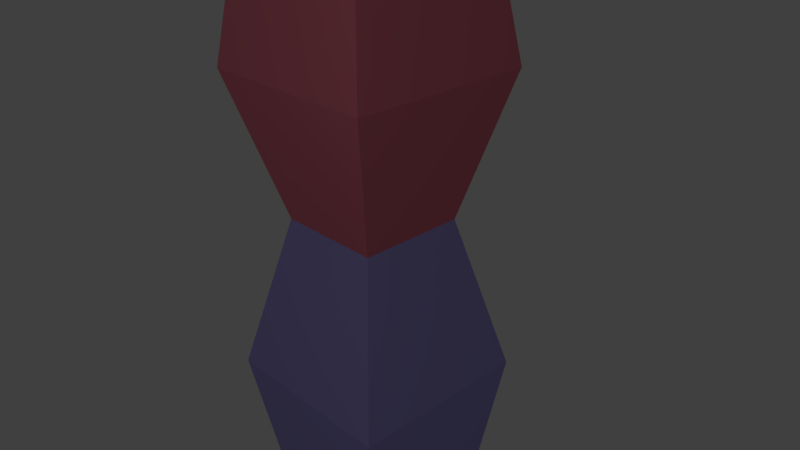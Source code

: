 # Source: TwoMaterial.blend  (saved by Blender 2.70.0; exported with 4.5.12 LTS)
import bpy
from mathutils import Matrix  # noqa: F401  (used for matrix-valued properties, if any)

bpy.ops.wm.read_factory_settings(use_empty=True)
scene = bpy.context.scene
scene.name = 'Scene'

# ---- collections
col_collection_1 = bpy.data.collections.new('Collection 1'); scene.collection.children.link(col_collection_1)

# ---- materials (node trees are filled in below, after node groups)
mat_material1 = bpy.data.materials.new('material1')
mat_material1.alpha_threshold = 0.0
mat_material1.use_transparent_shadow = False
mat_material1.diffuse_color = (0.8, 0.1992, 0.2605, 1.0)
mat_material1.roughness = 0.5
mat_material1.line_color = (0.0, 0.0, 0.0, 1.0)
mat_material2 = bpy.data.materials.new('material2')
mat_material2.alpha_threshold = 0.0
mat_material2.use_transparent_shadow = False
mat_material2.diffuse_color = (0.3996, 0.356, 0.8, 1.0)
mat_material2.roughness = 0.5
mat_material2.line_color = (0.0, 0.0, 0.0, 1.0)

# ---- material node trees

# ---- world
world_world = bpy.data.worlds.new('World'); scene.world = world_world
world_world.color = (0.05088, 0.05088, 0.05088)
world_world.use_sun_shadow = False
world_world.sun_shadow_jitter_overblur = 0.0
world_world.cycles.sampling_method = 'MANUAL'
world_world.cycles.sample_map_resolution = 256

# ---- cameras
cam_camera = bpy.data.cameras.new('Camera')
cam_camera.clip_end = 100.0
cam_camera.lens = 35.0
cam_camera.sensor_width = 32.0
cam_camera.sensor_height = 18.0
cam_camera.ortho_scale = 7.314
cam_camera.dof.focus_distance = 0.0
cam_camera.dof.aperture_fstop = 128.0

# ---- lights
light_lamp = bpy.data.lights.new('Lamp', 'POINT')
light_lamp.transmission_factor = 0.0
light_lamp.cutoff_distance = 30.0
light_lamp.energy = 100.0
light_lamp.shadow_buffer_clip_start = 1.001
light_lamp.shadow_soft_size = 0.1
light_lamp.shadow_maximum_resolution = 0.006
light_lamp.use_absolute_resolution = True
light_lamp.cycles.use_multiple_importance_sampling = False

# ---- meshes
me_cube = bpy.data.meshes.new('Cube')
me_cube.from_pydata([(1.0, 1.0, -3.337), (1.0, -1.0, -3.337), (-1.0, -1.0, -3.337), (-1.0, 1.0, -3.337), (1.0, 1.0, 4.083), (1.0, -1.0, 4.083), (-1.0, -1.0, 4.083), (-1.0, 1.0, 4.083), (1.253, 1.253, 2.462), (1.253, -1.253, 2.462), (-1.253, -1.253, 2.462), (-1.253, 1.253, 2.462), (0.7287, 0.7287, 0.5025), (1.253, 1.253, -1.665), (0.7287, -0.7287, 0.5025), (1.253, -1.253, -1.665), (-0.7287, -0.7287, 0.5025), (-1.253, -1.253, -1.665), (-0.7287, 0.7287, 0.5025), (-1.253, 1.253, -1.665)], [], [(0, 1, 2, 3), (4, 7, 6, 5), (8, 4, 5, 9), (9, 5, 6, 10), (10, 6, 7, 11), (13, 0, 3, 19), (12, 8, 9, 14), (14, 9, 10, 16), (16, 10, 11, 18), (4, 8, 11, 7), (8, 12, 18, 11), (12, 13, 19, 18), (0, 13, 15, 1), (13, 12, 14, 15), (1, 15, 17, 2), (15, 14, 16, 17), (2, 17, 19, 3), (17, 16, 18, 19)])
me_cube.polygons.foreach_set('material_index', [1, 0, 0, 0, 0, 1, 0, 0, 0, 0, 0, 1, 1, 1, 1, 1, 1, 1])
_uv = me_cube.uv_layers.new(name='UVMap')
_uv.uv.foreach_set('vector', [0.3393, 0.01544, 0.5005, 0.01544, 0.5005, 0.1709, 0.3393, 0.1709, 0.3393, 0.968, 0.3393, 0.8142, 0.5005, 0.8142, 0.5005, 0.968, 0.8558, 0.6771, 0.8385, 0.8142, 0.6613, 0.8142, 0.6613, 0.6771, 0.6613, 0.6771, 0.6613, 0.8142, 0.5005, 0.8142, 0.5005, 0.6771, 0.5005, 0.6771, 0.5005, 0.8142, 0.3393, 0.8142, 0.3393, 0.6771, 0.1441, 0.3106, 0.1636, 0.1709, 0.3393, 0.1709, 0.3393, 0.3106, 0.7955, 0.502, 0.8558, 0.6771, 0.6613, 0.6771, 0.6613, 0.502, 0.6613, 0.502, 0.6613, 0.6771, 0.5005, 0.6771, 0.5005, 0.502, 0.5005, 0.502, 0.5005, 0.6771, 0.3393, 0.6771, 0.3393, 0.502, 0.1766, 0.8142, 0.1443, 0.6771, 0.3393, 0.6771, 0.3393, 0.8142, 0.1443, 0.6771, 0.2047, 0.502, 0.3393, 0.502, 0.3393, 0.6771, 0.2047, 0.502, 0.1441, 0.3106, 0.3393, 0.3106, 0.3393, 0.502, 0.8217, 0.1709, 0.8554, 0.3106, 0.6613, 0.3106, 0.6613, 0.1709, 0.8554, 0.3106, 0.7955, 0.502, 0.6613, 0.502, 0.6613, 0.3106, 0.6613, 0.1709, 0.6613, 0.3106, 0.5005, 0.3106, 0.5005, 0.1709, 0.6613, 0.3106, 0.6613, 0.502, 0.5005, 0.502, 0.5005, 0.3106, 0.5005, 0.1709, 0.5005, 0.3106, 0.3393, 0.3106, 0.3393, 0.1709, 0.5005, 0.3106, 0.5005, 0.502, 0.3393, 0.502, 0.3393, 0.3106])
me_cube.materials.append(mat_material1)
me_cube.materials.append(mat_material2)
me_cube.use_remesh_preserve_volume = False
me_cube.use_remesh_preserve_attributes = False
me_cube.use_mirror_vertex_groups = False
me_cube.update()
arm_armature = bpy.data.armatures.new('Armature')  # bones are not reproduced

# ---- objects
ob_armature = bpy.data.objects.new('Armature', arm_armature)
ob_cube = bpy.data.objects.new('Cube', me_cube)
ob_lamp = bpy.data.objects.new('Lamp', light_lamp)
ob_camera = bpy.data.objects.new('Camera', cam_camera)

# ---- transforms, parenting, visibility, modifiers, constraints
ob_armature.location = (0.0, 0.0, 0.0)
ob_armature.show_in_front = True
ob_armature.lineart.crease_threshold = 0.0
ob_cube.parent = ob_armature
ob_cube.location = (0.0, 0.0, 0.0)
ob_cube.lock_rotations_4d = False
ob_cube.empty_display_type = 'ARROWS'
ob_cube.lineart.crease_threshold = 0.0
_vg = ob_cube.vertex_groups.new(name='Bone')
for _i, _w in zip([0, 1, 2, 3, 12, 13, 14, 15, 16, 17, 18, 19], [0.9732, 0.974, 0.9732, 0.974, 0.0442, 0.8846, 0.0442, 0.8847, 0.0442, 0.8846, 0.0442, 0.8847]): _vg.add([_i], _w, 'REPLACE')
_vg = ob_cube.vertex_groups.new(name='Bone.001')
for _i, _w in zip([0, 1, 2, 3, 4, 5, 6, 7, 8, 9, 10, 11, 12, 13, 14, 15, 16, 17, 18, 19], [0.00368, 0.001903, 0.00368, 0.001903, 0.9982, 0.9982, 0.9982, 0.9982, 0.9934, 0.9934, 0.9934, 0.9934, 0.9529, 0.1154, 0.9529, 0.1153, 0.9529, 0.1154, 0.9529, 0.1153]): _vg.add([_i], _w, 'REPLACE')
_m = ob_cube.modifiers.new('Armature', 'ARMATURE')
_m.object = ob_armature
ob_lamp.location = (4.076, -7.269, 5.904)
ob_lamp.rotation_euler = (0.6503, 0.05522, 1.866)
ob_lamp.lock_rotations_4d = False
ob_lamp.empty_display_type = 'ARROWS'
ob_lamp.color = (0.0, 0.0, 0.0, 0.0)
ob_lamp.lineart.crease_threshold = 0.0
ob_camera.location = (7.481, -6.508, 5.344)
ob_camera.rotation_euler = (1.109, 0.01082, 0.8149)
ob_camera.lock_rotations_4d = False
ob_camera.empty_display_type = 'ARROWS'
ob_camera.color = (0.0, 0.0, 0.0, 0.0)
ob_camera.display_type = 'WIRE'
ob_camera.lineart.crease_threshold = 0.0

# ---- collection membership
col_collection_1.objects.link(ob_armature)
col_collection_1.objects.link(ob_cube)
col_collection_1.objects.link(ob_lamp)
col_collection_1.objects.link(ob_camera)

# ---- scene / render settings (as saved in the file)
scene.camera = ob_camera
scene.frame_start = 1; scene.frame_end = 250; scene.frame_set(0)
scene.render.engine = 'BLENDER_EEVEE_NEXT'
scene.render.resolution_percentage = 50
scene.render.dither_intensity = 0.0
scene.cycles.use_denoising = False
scene.cycles.samples = 10
scene.cycles.sampling_pattern = 'TABULATED_SOBOL'
scene.cycles.light_sampling_threshold = 0.0
scene.cycles.use_adaptive_sampling = False
scene.cycles.use_light_tree = False
scene.cycles.blur_glossy = 0.0
scene.cycles.volume_bounces = 1
scene.cycles.pixel_filter_type = 'GAUSSIAN'
scene.cycles.sample_clamp_indirect = 0.0
scene.view_settings.view_transform = 'Standard'
bpy.context.view_layer.update()
